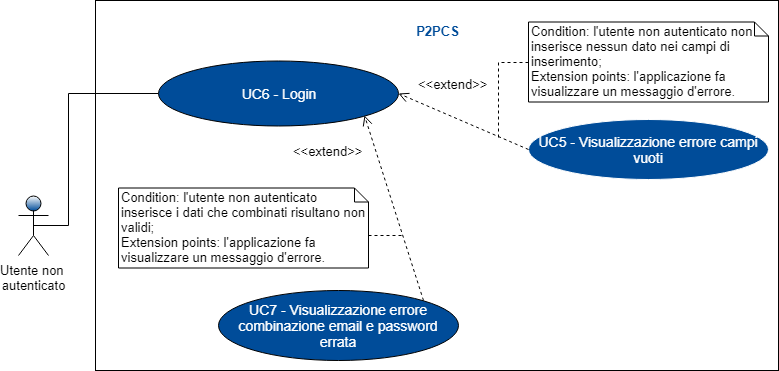

The diagram above was exported from draw.io. Its source (the exported page's mxGraphModel, read from the mxfile embedded in the PNG):
<mxGraphModel dx="840" dy="512" grid="1" gridSize="10" guides="1" tooltips="1" connect="1" arrows="1" fold="1" page="1" pageScale="1" pageWidth="827" pageHeight="1169" math="0" shadow="0">
  <root>
    <mxCell id="0" />
    <mxCell id="1" parent="0" />
    <mxCell id="MjGZl29m5jlwmCkyerFF-1" value="" style="rounded=0;whiteSpace=wrap;html=1;" parent="1" vertex="1">
      <mxGeometry x="207" y="60" width="683" height="370" as="geometry" />
    </mxCell>
    <mxCell id="-vc-0z_BRtUqc1YiGDJK-6" style="edgeStyle=orthogonalEdgeStyle;rounded=0;orthogonalLoop=1;jettySize=auto;html=1;endArrow=none;endFill=0;fontSize=14;fontColor=#FFFFFF;exitX=0.5;exitY=0.5;exitDx=0;exitDy=0;exitPerimeter=0;" parent="1" source="m2CbOhydYi84lckJRu89-56" target="-vc-0z_BRtUqc1YiGDJK-3" edge="1">
      <mxGeometry relative="1" as="geometry">
        <mxPoint x="180" y="150" as="sourcePoint" />
        <Array as="points">
          <mxPoint x="180" y="285" />
          <mxPoint x="180" y="153" />
        </Array>
      </mxGeometry>
    </mxCell>
    <mxCell id="m2CbOhydYi84lckJRu89-56" value="Utente non &lt;br&gt;autenticato&lt;br style=&quot;font-size: 13px&quot;&gt;" style="shape=umlActor;verticalLabelPosition=bottom;labelBackgroundColor=#ffffff;verticalAlign=top;html=1;shadow=0;strokeColor=#000000;fillColor=#004C99;gradientColor=#ffffff;fontFamily=Helvetica;fontSize=13;fontColor=#000000;gradientDirection=north;" parent="1" vertex="1">
      <mxGeometry x="130" y="255" width="30" height="60" as="geometry" />
    </mxCell>
    <mxCell id="-vc-0z_BRtUqc1YiGDJK-3" value="UC6 - Login&lt;br&gt;" style="ellipse;whiteSpace=wrap;html=1;fontSize=14;fontColor=#FFFFFF;fillColor=#004C99;" parent="1" vertex="1">
      <mxGeometry x="270" y="120" width="240" height="65" as="geometry" />
    </mxCell>
    <mxCell id="-vc-0z_BRtUqc1YiGDJK-4" value="UC7 - Visualizzazione errore combinazione email e password errata" style="ellipse;whiteSpace=wrap;html=1;fontSize=14;fontColor=#FFFFFF;fillColor=#004C99;" parent="1" vertex="1">
      <mxGeometry x="330" y="350" width="240" height="70" as="geometry" />
    </mxCell>
    <mxCell id="-vc-0z_BRtUqc1YiGDJK-9" value="UC5 - Visualizzazione errore campi vuoti&lt;br&gt;" style="ellipse;whiteSpace=wrap;html=1;strokeColor=#FFFFFF;fillColor=#004C99;fontSize=14;fontColor=#FFFFFF;" parent="1" vertex="1">
      <mxGeometry x="640" y="179" width="240" height="60" as="geometry" />
    </mxCell>
    <mxCell id="MjGZl29m5jlwmCkyerFF-2" value="P2PCS" style="text;html=1;strokeColor=none;fillColor=none;align=center;verticalAlign=middle;whiteSpace=wrap;rounded=0;fontSize=13;fontStyle=1;fontColor=#004C99;" parent="1" vertex="1">
      <mxGeometry x="512.5" y="80" width="73" height="20" as="geometry" />
    </mxCell>
    <mxCell id="MjGZl29m5jlwmCkyerFF-7" value="&amp;lt;&amp;lt;extend&amp;gt;&amp;gt;&lt;br&gt;" style="html=1;verticalAlign=middle;endArrow=open;dashed=1;endSize=8;fontSize=13;fontColor=#000000;entryX=1;entryY=0.5;entryDx=0;entryDy=0;exitX=0;exitY=0.5;exitDx=0;exitDy=0;labelPosition=left;verticalLabelPosition=middle;align=right;" parent="1" source="-vc-0z_BRtUqc1YiGDJK-9" target="-vc-0z_BRtUqc1YiGDJK-3" edge="1">
      <mxGeometry x="-0.1275" y="-45" relative="1" as="geometry">
        <mxPoint x="620" y="250" as="sourcePoint" />
        <mxPoint x="540" y="250" as="targetPoint" />
        <mxPoint as="offset" />
      </mxGeometry>
    </mxCell>
    <mxCell id="MjGZl29m5jlwmCkyerFF-8" value="&amp;lt;&amp;lt;extend&amp;gt;&amp;gt;" style="html=1;verticalAlign=bottom;endArrow=open;dashed=1;endSize=8;fontSize=13;fontColor=#000000;labelPosition=left;verticalLabelPosition=top;align=right;exitX=1;exitY=0;exitDx=0;exitDy=0;entryX=1;entryY=1;entryDx=0;entryDy=0;" parent="1" source="-vc-0z_BRtUqc1YiGDJK-4" target="-vc-0z_BRtUqc1YiGDJK-3" edge="1">
      <mxGeometry x="0.5584" y="14" relative="1" as="geometry">
        <mxPoint x="430" y="350" as="sourcePoint" />
        <mxPoint x="350" y="350" as="targetPoint" />
        <mxPoint as="offset" />
      </mxGeometry>
    </mxCell>
    <mxCell id="MjGZl29m5jlwmCkyerFF-11" style="edgeStyle=orthogonalEdgeStyle;rounded=0;orthogonalLoop=1;jettySize=auto;html=1;exitX=0;exitY=0.5;exitDx=0;exitDy=0;exitPerimeter=0;fontSize=13;fontColor=#000000;dashed=1;endArrow=none;endFill=0;" parent="1" source="MjGZl29m5jlwmCkyerFF-10" edge="1">
      <mxGeometry relative="1" as="geometry">
        <mxPoint x="610" y="200" as="targetPoint" />
      </mxGeometry>
    </mxCell>
    <mxCell id="MjGZl29m5jlwmCkyerFF-10" value="Condition:&amp;nbsp;l'utente non autenticato non inserisce nessun dato nei campi di inserimento;&lt;br style=&quot;font-size: 13px&quot;&gt;Extension points:&amp;nbsp;l'applicazione fa visualizzare un messaggio d'errore.&lt;br style=&quot;font-size: 13px&quot;&gt;" style="shape=note;whiteSpace=wrap;html=1;size=14;verticalAlign=top;align=left;spacingTop=-6;fontSize=13;fontColor=#000000;" parent="1" vertex="1">
      <mxGeometry x="640" y="81.5" width="240" height="80" as="geometry" />
    </mxCell>
    <mxCell id="pekbBoGPec5rFuLBzax4-6" style="edgeStyle=orthogonalEdgeStyle;rounded=0;orthogonalLoop=1;jettySize=auto;html=1;exitX=0;exitY=0;exitDx=250;exitDy=47;exitPerimeter=0;endArrow=none;endFill=0;dashed=1;" parent="1" source="MjGZl29m5jlwmCkyerFF-12" edge="1">
      <mxGeometry relative="1" as="geometry">
        <mxPoint x="514" y="295" as="targetPoint" />
      </mxGeometry>
    </mxCell>
    <mxCell id="MjGZl29m5jlwmCkyerFF-12" value="Condition: l'utente non autenticato inserisce i dati che combinati risultano non validi; &lt;br&gt;Extension points:&amp;nbsp;l'applicazione fa visualizzare un messaggio d'errore.&lt;br&gt;" style="shape=note;whiteSpace=wrap;html=1;size=14;verticalAlign=top;align=left;spacingTop=-6;fontSize=13;fontColor=#000000;" parent="1" vertex="1">
      <mxGeometry x="230" y="247.5" width="250" height="80" as="geometry" />
    </mxCell>
  </root>
</mxGraphModel>